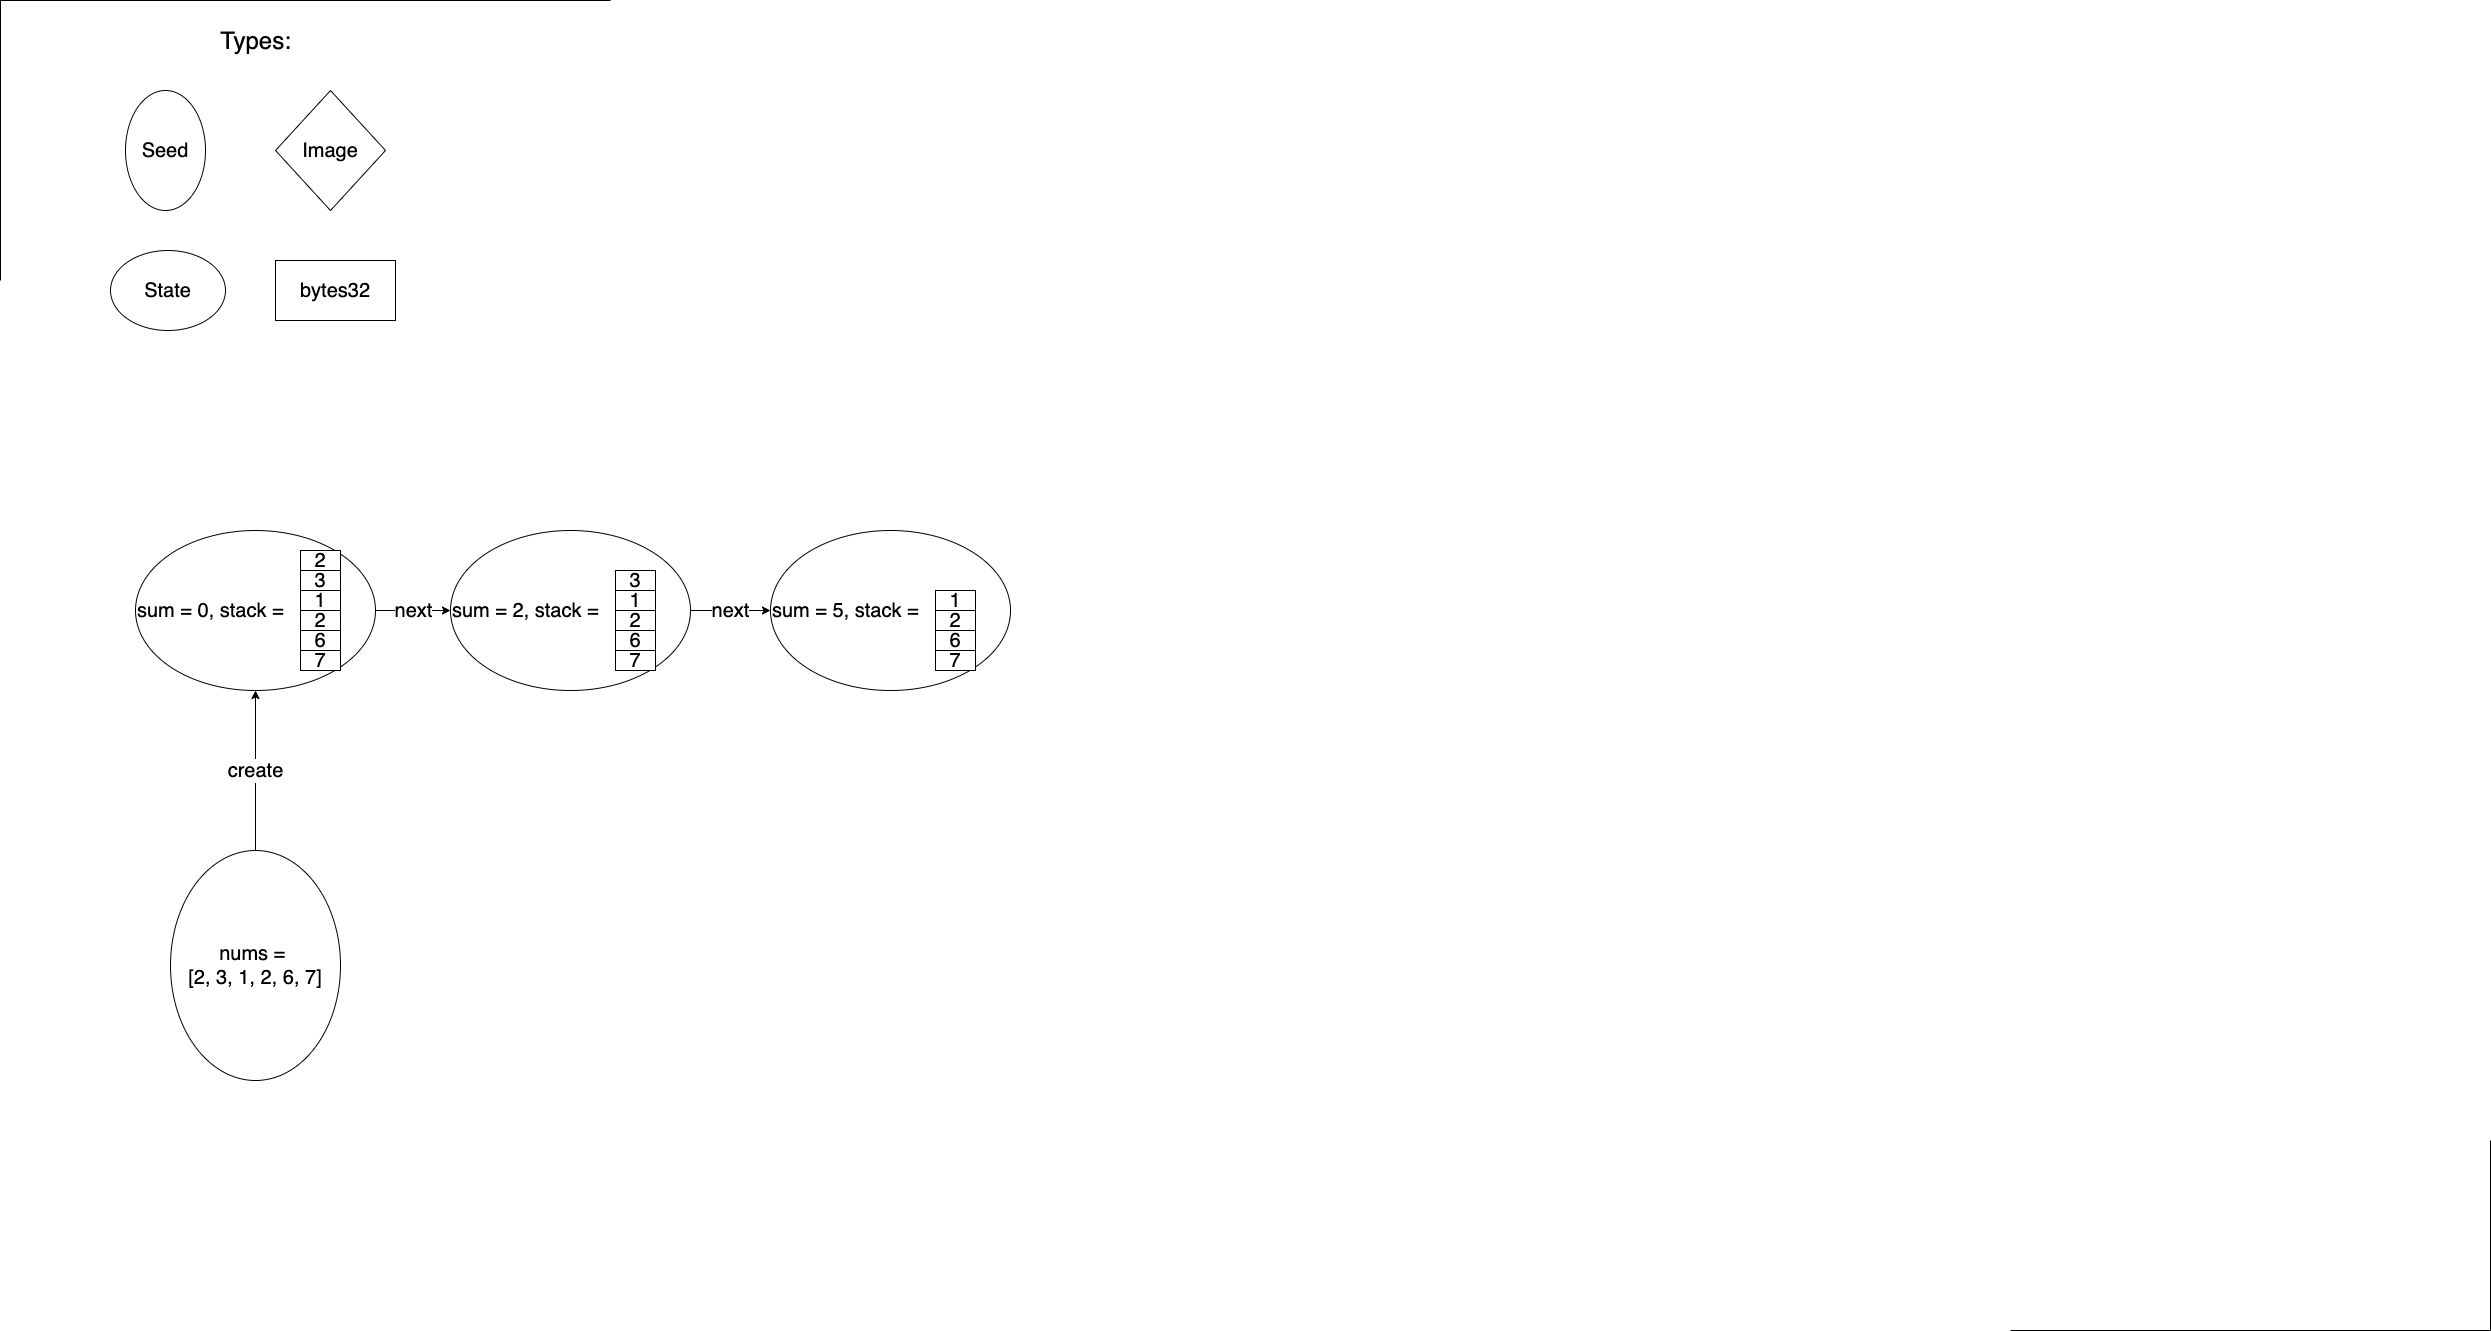

The diagram above was exported from draw.io. Its source (the exported page's mxGraphModel, read from the mxfile embedded in the PNG):
<mxGraphModel dx="7530" dy="1554" grid="1" gridSize="10" guides="0" tooltips="1" connect="1" arrows="1" fold="1" page="1" pageScale="1" pageWidth="2339" pageHeight="3300" math="0" shadow="0">
  <root>
    <mxCell id="0" />
    <mxCell id="1" parent="0" />
    <mxCell id="z1Rna4vgPrGTOxORL_xE-14" value="&lt;font style=&quot;font-size: 20px&quot;&gt;create&lt;/font&gt;" style="edgeStyle=orthogonalEdgeStyle;rounded=0;orthogonalLoop=1;jettySize=auto;html=1;exitX=0;exitY=0.5;exitDx=0;exitDy=0;entryX=0.5;entryY=1;entryDx=0;entryDy=0;" edge="1" parent="1" source="z1Rna4vgPrGTOxORL_xE-1" target="z1Rna4vgPrGTOxORL_xE-2">
      <mxGeometry relative="1" as="geometry" />
    </mxCell>
    <mxCell id="z1Rna4vgPrGTOxORL_xE-1" value="&lt;font style=&quot;font-size: 20px;&quot;&gt;nums = &lt;br style=&quot;font-size: 20px;&quot;&gt;[2, 3, 1, 2, 6, 7]&lt;/font&gt;" style="ellipse;whiteSpace=wrap;html=1;direction=south;fontSize=20;" vertex="1" parent="1">
      <mxGeometry x="-3120" y="880" width="170" height="230" as="geometry" />
    </mxCell>
    <mxCell id="z1Rna4vgPrGTOxORL_xE-88" value="next" style="edgeStyle=orthogonalEdgeStyle;rounded=0;orthogonalLoop=1;jettySize=auto;html=1;exitX=1;exitY=0.5;exitDx=0;exitDy=0;entryX=0;entryY=0.5;entryDx=0;entryDy=0;fontSize=20;" edge="1" parent="1" source="z1Rna4vgPrGTOxORL_xE-2" target="z1Rna4vgPrGTOxORL_xE-56">
      <mxGeometry relative="1" as="geometry" />
    </mxCell>
    <mxCell id="z1Rna4vgPrGTOxORL_xE-2" value="&lt;font style=&quot;font-size: 20px&quot;&gt;sum = 0, stack =&amp;nbsp;&lt;/font&gt;" style="ellipse;whiteSpace=wrap;html=1;align=left;" vertex="1" parent="1">
      <mxGeometry x="-3155" y="560" width="240" height="160" as="geometry" />
    </mxCell>
    <mxCell id="z1Rna4vgPrGTOxORL_xE-3" value="&lt;font style=&quot;font-size: 20px;&quot;&gt;2&lt;/font&gt;" style="rounded=0;whiteSpace=wrap;html=1;fontSize=20;" vertex="1" parent="1">
      <mxGeometry x="-2990" y="580" width="40" height="20" as="geometry" />
    </mxCell>
    <mxCell id="z1Rna4vgPrGTOxORL_xE-4" value="&lt;font style=&quot;font-size: 20px;&quot;&gt;3&lt;/font&gt;" style="rounded=0;whiteSpace=wrap;html=1;fontSize=20;" vertex="1" parent="1">
      <mxGeometry x="-2990" y="600" width="40" height="20" as="geometry" />
    </mxCell>
    <mxCell id="z1Rna4vgPrGTOxORL_xE-5" value="&lt;font style=&quot;font-size: 20px;&quot;&gt;1&lt;/font&gt;" style="rounded=0;whiteSpace=wrap;html=1;fontSize=20;" vertex="1" parent="1">
      <mxGeometry x="-2990" y="620" width="40" height="20" as="geometry" />
    </mxCell>
    <mxCell id="z1Rna4vgPrGTOxORL_xE-6" value="&lt;font style=&quot;font-size: 20px;&quot;&gt;2&lt;/font&gt;" style="rounded=0;whiteSpace=wrap;html=1;fontSize=20;" vertex="1" parent="1">
      <mxGeometry x="-2990" y="640" width="40" height="20" as="geometry" />
    </mxCell>
    <mxCell id="z1Rna4vgPrGTOxORL_xE-7" value="&lt;font style=&quot;font-size: 20px;&quot;&gt;6&lt;/font&gt;" style="rounded=0;whiteSpace=wrap;html=1;fontSize=20;" vertex="1" parent="1">
      <mxGeometry x="-2990" y="660" width="40" height="20" as="geometry" />
    </mxCell>
    <mxCell id="z1Rna4vgPrGTOxORL_xE-8" value="&lt;font style=&quot;font-size: 20px;&quot;&gt;7&lt;/font&gt;" style="rounded=0;whiteSpace=wrap;html=1;fontSize=20;" vertex="1" parent="1">
      <mxGeometry x="-2990" y="680" width="40" height="20" as="geometry" />
    </mxCell>
    <mxCell id="z1Rna4vgPrGTOxORL_xE-9" value="&lt;font style=&quot;font-size: 20px&quot;&gt;Seed&lt;/font&gt;" style="ellipse;whiteSpace=wrap;html=1;direction=south;" vertex="1" parent="1">
      <mxGeometry x="-3165" y="120" width="80" height="120" as="geometry" />
    </mxCell>
    <mxCell id="z1Rna4vgPrGTOxORL_xE-10" value="&lt;font style=&quot;font-size: 20px&quot;&gt;State&lt;/font&gt;" style="ellipse;whiteSpace=wrap;html=1;" vertex="1" parent="1">
      <mxGeometry x="-3180" y="280" width="115" height="80" as="geometry" />
    </mxCell>
    <mxCell id="z1Rna4vgPrGTOxORL_xE-11" value="&lt;font style=&quot;font-size: 20px&quot;&gt;Image&lt;/font&gt;" style="rhombus;whiteSpace=wrap;html=1;" vertex="1" parent="1">
      <mxGeometry x="-3015" y="120" width="110" height="120" as="geometry" />
    </mxCell>
    <mxCell id="z1Rna4vgPrGTOxORL_xE-12" value="&lt;font style=&quot;font-size: 20px&quot;&gt;bytes32&lt;/font&gt;" style="rounded=0;whiteSpace=wrap;html=1;" vertex="1" parent="1">
      <mxGeometry x="-3015" y="290" width="120" height="60" as="geometry" />
    </mxCell>
    <mxCell id="z1Rna4vgPrGTOxORL_xE-13" value="&lt;font style=&quot;font-size: 24px&quot;&gt;Types:&lt;/font&gt;" style="text;html=1;align=center;verticalAlign=middle;resizable=0;points=[];autosize=1;" vertex="1" parent="1">
      <mxGeometry x="-3080" y="60" width="90" height="20" as="geometry" />
    </mxCell>
    <mxCell id="z1Rna4vgPrGTOxORL_xE-89" value="next" style="edgeStyle=orthogonalEdgeStyle;rounded=0;orthogonalLoop=1;jettySize=auto;html=1;exitX=1;exitY=0.5;exitDx=0;exitDy=0;entryX=0;entryY=0.5;entryDx=0;entryDy=0;fontSize=20;" edge="1" parent="1" source="z1Rna4vgPrGTOxORL_xE-56" target="z1Rna4vgPrGTOxORL_xE-63">
      <mxGeometry relative="1" as="geometry" />
    </mxCell>
    <mxCell id="z1Rna4vgPrGTOxORL_xE-56" value="&lt;font style=&quot;font-size: 20px&quot;&gt;sum = 2, stack =&amp;nbsp;&lt;/font&gt;" style="ellipse;whiteSpace=wrap;html=1;align=left;" vertex="1" parent="1">
      <mxGeometry x="-2840" y="560" width="240" height="160" as="geometry" />
    </mxCell>
    <mxCell id="z1Rna4vgPrGTOxORL_xE-58" value="&lt;font style=&quot;font-size: 20px;&quot;&gt;3&lt;/font&gt;" style="rounded=0;whiteSpace=wrap;html=1;fontSize=20;" vertex="1" parent="1">
      <mxGeometry x="-2675" y="600" width="40" height="20" as="geometry" />
    </mxCell>
    <mxCell id="z1Rna4vgPrGTOxORL_xE-59" value="&lt;font style=&quot;font-size: 20px;&quot;&gt;1&lt;/font&gt;" style="rounded=0;whiteSpace=wrap;html=1;fontSize=20;" vertex="1" parent="1">
      <mxGeometry x="-2675" y="620" width="40" height="20" as="geometry" />
    </mxCell>
    <mxCell id="z1Rna4vgPrGTOxORL_xE-60" value="&lt;font style=&quot;font-size: 20px;&quot;&gt;2&lt;/font&gt;" style="rounded=0;whiteSpace=wrap;html=1;fontSize=20;" vertex="1" parent="1">
      <mxGeometry x="-2675" y="640" width="40" height="20" as="geometry" />
    </mxCell>
    <mxCell id="z1Rna4vgPrGTOxORL_xE-61" value="&lt;font style=&quot;font-size: 20px;&quot;&gt;6&lt;/font&gt;" style="rounded=0;whiteSpace=wrap;html=1;fontSize=20;" vertex="1" parent="1">
      <mxGeometry x="-2675" y="660" width="40" height="20" as="geometry" />
    </mxCell>
    <mxCell id="z1Rna4vgPrGTOxORL_xE-62" value="&lt;font style=&quot;font-size: 20px;&quot;&gt;7&lt;/font&gt;" style="rounded=0;whiteSpace=wrap;html=1;fontSize=20;" vertex="1" parent="1">
      <mxGeometry x="-2675" y="680" width="40" height="20" as="geometry" />
    </mxCell>
    <mxCell id="z1Rna4vgPrGTOxORL_xE-63" value="&lt;font style=&quot;font-size: 20px&quot;&gt;sum = 5, stack =&amp;nbsp;&lt;/font&gt;" style="ellipse;whiteSpace=wrap;html=1;align=left;" vertex="1" parent="1">
      <mxGeometry x="-2520" y="560" width="240" height="160" as="geometry" />
    </mxCell>
    <mxCell id="z1Rna4vgPrGTOxORL_xE-65" value="&lt;font style=&quot;font-size: 20px;&quot;&gt;1&lt;/font&gt;" style="rounded=0;whiteSpace=wrap;html=1;fontSize=20;" vertex="1" parent="1">
      <mxGeometry x="-2355" y="620" width="40" height="20" as="geometry" />
    </mxCell>
    <mxCell id="z1Rna4vgPrGTOxORL_xE-66" value="&lt;font style=&quot;font-size: 20px;&quot;&gt;2&lt;/font&gt;" style="rounded=0;whiteSpace=wrap;html=1;fontSize=20;" vertex="1" parent="1">
      <mxGeometry x="-2355" y="640" width="40" height="20" as="geometry" />
    </mxCell>
    <mxCell id="z1Rna4vgPrGTOxORL_xE-67" value="&lt;font style=&quot;font-size: 20px;&quot;&gt;6&lt;/font&gt;" style="rounded=0;whiteSpace=wrap;html=1;fontSize=20;" vertex="1" parent="1">
      <mxGeometry x="-2355" y="660" width="40" height="20" as="geometry" />
    </mxCell>
    <mxCell id="z1Rna4vgPrGTOxORL_xE-68" value="&lt;font style=&quot;font-size: 20px;&quot;&gt;7&lt;/font&gt;" style="rounded=0;whiteSpace=wrap;html=1;fontSize=20;" vertex="1" parent="1">
      <mxGeometry x="-2355" y="680" width="40" height="20" as="geometry" />
    </mxCell>
    <mxCell id="z1Rna4vgPrGTOxORL_xE-96" value="" style="shape=partialRectangle;whiteSpace=wrap;html=1;bottom=0;right=0;fillColor=none;" vertex="1" parent="1">
      <mxGeometry x="-3290" y="30" width="610" height="280" as="geometry" />
    </mxCell>
    <mxCell id="z1Rna4vgPrGTOxORL_xE-97" value="" style="shape=partialRectangle;whiteSpace=wrap;html=1;top=0;left=0;fillColor=none;" vertex="1" parent="1">
      <mxGeometry x="-1280" y="1170" width="480" height="190" as="geometry" />
    </mxCell>
  </root>
</mxGraphModel>